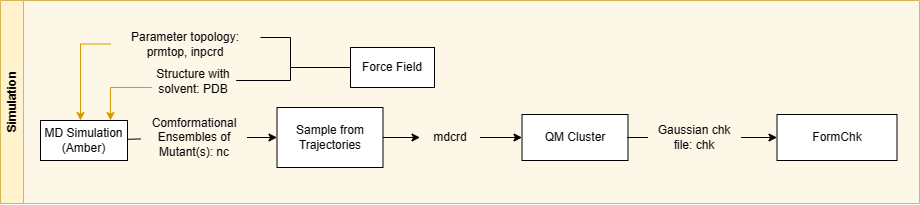

The diagram above was exported from draw.io. Its source (the exported page's mxGraphModel, read from the mxfile embedded in the PNG):
<mxGraphModel dx="2748" dy="1044" grid="1" gridSize="10" guides="1" tooltips="1" connect="1" arrows="1" fold="1" page="1" pageScale="1" pageWidth="827" pageHeight="1169" math="0" shadow="0">
  <root>
    <mxCell id="0" />
    <mxCell id="1" parent="0" />
    <mxCell id="2" value="Simulation" style="swimlane;horizontal=0;whiteSpace=wrap;html=1;fillColor=#fff2cc;strokeColor=#d6b656;swimlaneFillColor=#fdf7e8;" vertex="1" parent="1">
      <mxGeometry x="-590" y="1543" width="919" height="203" as="geometry">
        <mxRectangle x="57.690000000000005" y="354" width="40" height="90" as="alternateBounds" />
      </mxGeometry>
    </mxCell>
    <mxCell id="3" value="FormChk" style="whiteSpace=wrap;html=1;" vertex="1" parent="2">
      <mxGeometry x="776.5" y="114" width="120" height="46" as="geometry" />
    </mxCell>
    <mxCell id="4" value="Gaussian chk file: chk" style="text;html=1;strokeColor=none;fillColor=none;align=center;verticalAlign=middle;whiteSpace=wrap;rounded=0;" vertex="1" parent="2">
      <mxGeometry x="646.5" y="122" width="94" height="30" as="geometry" />
    </mxCell>
    <mxCell id="5" value="" style="edgeStyle=orthogonalEdgeStyle;rounded=0;orthogonalLoop=1;jettySize=auto;html=1;" edge="1" parent="2" source="4" target="3">
      <mxGeometry relative="1" as="geometry" />
    </mxCell>
    <mxCell id="6" value="QM Cluster" style="rounded=0;whiteSpace=wrap;html=1;" vertex="1" parent="2">
      <mxGeometry x="521.5" y="114" width="106" height="46" as="geometry" />
    </mxCell>
    <mxCell id="7" value="" style="edgeStyle=orthogonalEdgeStyle;rounded=0;orthogonalLoop=1;jettySize=auto;html=1;endArrow=none;endFill=0;" edge="1" parent="2" source="6" target="4">
      <mxGeometry relative="1" as="geometry" />
    </mxCell>
    <mxCell id="8" value="mdcrd" style="text;html=1;strokeColor=none;fillColor=none;align=center;verticalAlign=middle;whiteSpace=wrap;rounded=0;" vertex="1" parent="2">
      <mxGeometry x="419.5" y="122" width="60" height="30" as="geometry" />
    </mxCell>
    <mxCell id="9" value="" style="edgeStyle=orthogonalEdgeStyle;rounded=0;orthogonalLoop=1;jettySize=auto;html=1;" edge="1" parent="2" source="8" target="6">
      <mxGeometry relative="1" as="geometry" />
    </mxCell>
    <mxCell id="10" value="Sample from Trajectories" style="rounded=0;whiteSpace=wrap;html=1;" vertex="1" parent="2">
      <mxGeometry x="276.5" y="107" width="106" height="60" as="geometry" />
    </mxCell>
    <mxCell id="11" value="" style="edgeStyle=orthogonalEdgeStyle;rounded=0;orthogonalLoop=1;jettySize=auto;html=1;" edge="1" parent="2" source="10" target="8">
      <mxGeometry relative="1" as="geometry" />
    </mxCell>
    <mxCell id="12" value="Comformational Ensembles of Mutant(s): nc" style="text;html=1;strokeColor=none;fillColor=none;align=center;verticalAlign=middle;whiteSpace=wrap;rounded=0;" vertex="1" parent="2">
      <mxGeometry x="140.5" y="111" width="106" height="52" as="geometry" />
    </mxCell>
    <mxCell id="13" value="" style="edgeStyle=orthogonalEdgeStyle;rounded=0;orthogonalLoop=1;jettySize=auto;html=1;" edge="1" parent="2" source="12" target="10">
      <mxGeometry relative="1" as="geometry">
        <mxPoint x="125" y="-69.97142857142853" as="targetPoint" />
      </mxGeometry>
    </mxCell>
    <mxCell id="14" value="MD Simulation (Amber)" style="rounded=0;whiteSpace=wrap;html=1;" vertex="1" parent="2">
      <mxGeometry x="40" y="120" width="87" height="40" as="geometry" />
    </mxCell>
    <mxCell id="15" value="" style="endArrow=none;html=1;rounded=0;" edge="1" parent="2" source="12" target="14">
      <mxGeometry width="50" height="50" relative="1" as="geometry">
        <mxPoint x="-708" y="-67" as="sourcePoint" />
        <mxPoint x="-284.5" y="-167" as="targetPoint" />
      </mxGeometry>
    </mxCell>
    <mxCell id="16" value="Force Field" style="rounded=0;whiteSpace=wrap;html=1;" vertex="1" parent="2">
      <mxGeometry x="350.00000000000006" y="47" width="84" height="40" as="geometry" />
    </mxCell>
    <mxCell id="17" value="Structure with solvent: PDB" style="text;html=1;strokeColor=none;fillColor=none;align=center;verticalAlign=middle;whiteSpace=wrap;rounded=0;" vertex="1" parent="2">
      <mxGeometry x="151.35" y="54" width="84.31" height="53" as="geometry" />
    </mxCell>
    <mxCell id="18" value="" style="edgeStyle=orthogonalEdgeStyle;rounded=0;orthogonalLoop=1;jettySize=auto;html=1;strokeColor=#d79b00;fillColor=#ffe6cc;" edge="1" parent="2" source="17" target="14">
      <mxGeometry relative="1" as="geometry">
        <Array as="points">
          <mxPoint x="110" y="87" />
        </Array>
      </mxGeometry>
    </mxCell>
    <mxCell id="19" value="" style="endArrow=none;html=1;rounded=0;edgeStyle=orthogonalEdgeStyle;" edge="1" parent="2" source="16" target="17">
      <mxGeometry width="50" height="50" relative="1" as="geometry">
        <mxPoint x="376" y="38" as="sourcePoint" />
        <mxPoint x="426" y="-12" as="targetPoint" />
        <Array as="points">
          <mxPoint x="290" y="67" />
          <mxPoint x="290" y="80" />
        </Array>
      </mxGeometry>
    </mxCell>
    <mxCell id="20" value="Parameter topology: prmtop, inpcrd" style="text;html=1;strokeColor=none;fillColor=none;align=center;verticalAlign=middle;whiteSpace=wrap;rounded=0;" vertex="1" parent="2">
      <mxGeometry x="110" y="17" width="150" height="53" as="geometry" />
    </mxCell>
    <mxCell id="21" style="edgeStyle=orthogonalEdgeStyle;rounded=0;orthogonalLoop=1;jettySize=auto;html=1;strokeColor=#d79b00;fillColor=#ffe6cc;" edge="1" parent="2" source="20" target="14">
      <mxGeometry relative="1" as="geometry">
        <Array as="points">
          <mxPoint x="80" y="44" />
        </Array>
      </mxGeometry>
    </mxCell>
    <mxCell id="22" value="" style="endArrow=none;html=1;rounded=0;edgeStyle=orthogonalEdgeStyle;" edge="1" parent="2" source="20" target="16">
      <mxGeometry width="50" height="50" relative="1" as="geometry">
        <mxPoint x="254.5" y="12.452758620689766" as="sourcePoint" />
        <mxPoint x="350" y="53.004482758620924" as="targetPoint" />
        <Array as="points">
          <mxPoint x="290" y="37" />
          <mxPoint x="290" y="67" />
        </Array>
      </mxGeometry>
    </mxCell>
  </root>
</mxGraphModel>